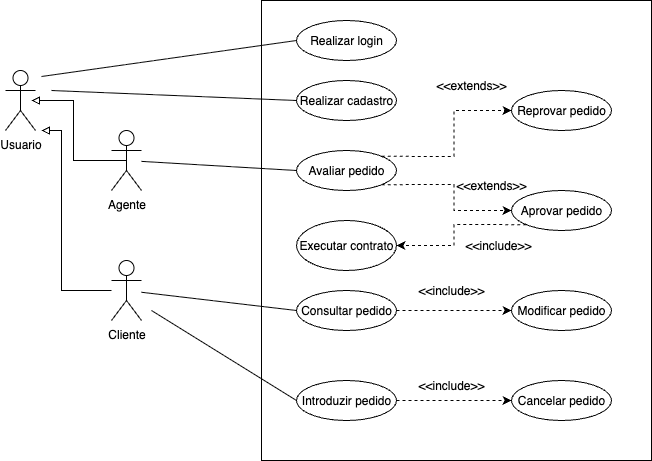

The diagram above was exported from draw.io. Its source (the exported page's mxGraphModel, read from the mxfile embedded in the PNG):
<mxGraphModel dx="976" dy="557" grid="1" gridSize="10" guides="1" tooltips="1" connect="1" arrows="1" fold="1" page="1" pageScale="1" pageWidth="827" pageHeight="1169" math="0" shadow="0">
  <root>
    <mxCell id="0" />
    <mxCell id="1" parent="0" />
    <mxCell id="9M4bUUj79i9vUUuQAt3r-1" value="Usuario" style="shape=umlActor;verticalLabelPosition=bottom;verticalAlign=top;html=1;outlineConnect=0;" parent="1" vertex="1">
      <mxGeometry x="384" y="120" width="30" height="60" as="geometry" />
    </mxCell>
    <mxCell id="9M4bUUj79i9vUUuQAt3r-14" style="edgeStyle=orthogonalEdgeStyle;rounded=0;orthogonalLoop=1;jettySize=auto;html=1;endArrow=block;endFill=0;" parent="1" source="9M4bUUj79i9vUUuQAt3r-4" edge="1">
      <mxGeometry relative="1" as="geometry">
        <mxPoint x="420" y="180" as="targetPoint" />
        <Array as="points">
          <mxPoint x="440" y="340" />
          <mxPoint x="440" y="180" />
        </Array>
      </mxGeometry>
    </mxCell>
    <mxCell id="9M4bUUj79i9vUUuQAt3r-4" value="Cliente" style="shape=umlActor;verticalLabelPosition=bottom;verticalAlign=top;html=1;outlineConnect=0;" parent="1" vertex="1">
      <mxGeometry x="490" y="310" width="30" height="60" as="geometry" />
    </mxCell>
    <mxCell id="9M4bUUj79i9vUUuQAt3r-6" value="Agente" style="shape=umlActor;verticalLabelPosition=bottom;verticalAlign=top;html=1;outlineConnect=0;" parent="1" vertex="1">
      <mxGeometry x="490" y="180" width="30" height="60" as="geometry" />
    </mxCell>
    <mxCell id="9M4bUUj79i9vUUuQAt3r-7" style="edgeStyle=orthogonalEdgeStyle;rounded=0;orthogonalLoop=1;jettySize=auto;html=1;endArrow=block;endFill=0;exitX=0.5;exitY=0.5;exitDx=0;exitDy=0;exitPerimeter=0;" parent="1" source="9M4bUUj79i9vUUuQAt3r-6" edge="1">
      <mxGeometry relative="1" as="geometry">
        <mxPoint x="410" y="150" as="targetPoint" />
        <Array as="points">
          <mxPoint x="452" y="210" />
          <mxPoint x="452" y="150" />
        </Array>
      </mxGeometry>
    </mxCell>
    <mxCell id="9M4bUUj79i9vUUuQAt3r-8" value="" style="rounded=0;whiteSpace=wrap;html=1;" parent="1" vertex="1">
      <mxGeometry x="640" y="50" width="390" height="460" as="geometry" />
    </mxCell>
    <mxCell id="9M4bUUj79i9vUUuQAt3r-9" value="Realizar login" style="ellipse;whiteSpace=wrap;html=1;" parent="1" vertex="1">
      <mxGeometry x="675" y="70" width="100" height="40" as="geometry" />
    </mxCell>
    <mxCell id="9M4bUUj79i9vUUuQAt3r-10" value="Realizar cadastro" style="ellipse;whiteSpace=wrap;html=1;" parent="1" vertex="1">
      <mxGeometry x="675" y="130" width="100" height="40" as="geometry" />
    </mxCell>
    <mxCell id="9M4bUUj79i9vUUuQAt3r-12" value="" style="endArrow=none;html=1;rounded=0;entryX=0;entryY=0.5;entryDx=0;entryDy=0;" parent="1" target="9M4bUUj79i9vUUuQAt3r-9" edge="1">
      <mxGeometry width="50" height="50" relative="1" as="geometry">
        <mxPoint x="420" y="126" as="sourcePoint" />
        <mxPoint x="500" y="70" as="targetPoint" />
      </mxGeometry>
    </mxCell>
    <mxCell id="9M4bUUj79i9vUUuQAt3r-13" value="" style="endArrow=none;html=1;rounded=0;entryX=0;entryY=0.5;entryDx=0;entryDy=0;" parent="1" target="9M4bUUj79i9vUUuQAt3r-10" edge="1">
      <mxGeometry width="50" height="50" relative="1" as="geometry">
        <mxPoint x="430" y="140" as="sourcePoint" />
        <mxPoint x="718" y="120" as="targetPoint" />
      </mxGeometry>
    </mxCell>
    <mxCell id="hTurTXihG4DmqOD8uIpU-9" style="edgeStyle=orthogonalEdgeStyle;rounded=0;orthogonalLoop=1;jettySize=auto;html=1;entryX=0;entryY=0.5;entryDx=0;entryDy=0;dashed=1;" edge="1" parent="1" source="9M4bUUj79i9vUUuQAt3r-15" target="9M4bUUj79i9vUUuQAt3r-16">
      <mxGeometry relative="1" as="geometry" />
    </mxCell>
    <mxCell id="9M4bUUj79i9vUUuQAt3r-15" value="Introduzir pedido" style="ellipse;whiteSpace=wrap;html=1;" parent="1" vertex="1">
      <mxGeometry x="675" y="430" width="100" height="40" as="geometry" />
    </mxCell>
    <mxCell id="9M4bUUj79i9vUUuQAt3r-16" value="Cancelar pedido" style="ellipse;whiteSpace=wrap;html=1;" parent="1" vertex="1">
      <mxGeometry x="890" y="430" width="100" height="40" as="geometry" />
    </mxCell>
    <mxCell id="hTurTXihG4DmqOD8uIpU-8" style="edgeStyle=orthogonalEdgeStyle;rounded=0;orthogonalLoop=1;jettySize=auto;html=1;exitX=1;exitY=0.5;exitDx=0;exitDy=0;entryX=0;entryY=0.5;entryDx=0;entryDy=0;dashed=1;" edge="1" parent="1" source="9M4bUUj79i9vUUuQAt3r-17" target="9M4bUUj79i9vUUuQAt3r-18">
      <mxGeometry relative="1" as="geometry" />
    </mxCell>
    <mxCell id="9M4bUUj79i9vUUuQAt3r-17" value="Consultar pedido" style="ellipse;whiteSpace=wrap;html=1;" parent="1" vertex="1">
      <mxGeometry x="675" y="340" width="100" height="40" as="geometry" />
    </mxCell>
    <mxCell id="9M4bUUj79i9vUUuQAt3r-18" value="Modificar pedido" style="ellipse;whiteSpace=wrap;html=1;" parent="1" vertex="1">
      <mxGeometry x="890" y="340" width="100" height="40" as="geometry" />
    </mxCell>
    <mxCell id="hTurTXihG4DmqOD8uIpU-1" style="edgeStyle=orthogonalEdgeStyle;rounded=0;orthogonalLoop=1;jettySize=auto;html=1;entryX=0;entryY=0.5;entryDx=0;entryDy=0;dashed=1;exitX=1;exitY=0;exitDx=0;exitDy=0;" edge="1" parent="1" source="9M4bUUj79i9vUUuQAt3r-19" target="9M4bUUj79i9vUUuQAt3r-20">
      <mxGeometry relative="1" as="geometry" />
    </mxCell>
    <mxCell id="hTurTXihG4DmqOD8uIpU-2" style="edgeStyle=orthogonalEdgeStyle;rounded=0;orthogonalLoop=1;jettySize=auto;html=1;exitX=1;exitY=1;exitDx=0;exitDy=0;entryX=0;entryY=0.5;entryDx=0;entryDy=0;dashed=1;" edge="1" parent="1" source="9M4bUUj79i9vUUuQAt3r-19" target="9M4bUUj79i9vUUuQAt3r-21">
      <mxGeometry relative="1" as="geometry" />
    </mxCell>
    <mxCell id="9M4bUUj79i9vUUuQAt3r-19" value="Avaliar pedido" style="ellipse;whiteSpace=wrap;html=1;" parent="1" vertex="1">
      <mxGeometry x="675" y="200" width="100" height="40" as="geometry" />
    </mxCell>
    <mxCell id="9M4bUUj79i9vUUuQAt3r-20" value="Reprovar pedido" style="ellipse;whiteSpace=wrap;html=1;" parent="1" vertex="1">
      <mxGeometry x="890" y="140" width="100" height="40" as="geometry" />
    </mxCell>
    <mxCell id="hTurTXihG4DmqOD8uIpU-3" style="edgeStyle=orthogonalEdgeStyle;rounded=0;orthogonalLoop=1;jettySize=auto;html=1;exitX=0;exitY=1;exitDx=0;exitDy=0;entryX=1;entryY=0.5;entryDx=0;entryDy=0;dashed=1;" edge="1" parent="1" source="9M4bUUj79i9vUUuQAt3r-21" target="9M4bUUj79i9vUUuQAt3r-22">
      <mxGeometry relative="1" as="geometry" />
    </mxCell>
    <mxCell id="9M4bUUj79i9vUUuQAt3r-21" value="Aprovar pedido" style="ellipse;whiteSpace=wrap;html=1;" parent="1" vertex="1">
      <mxGeometry x="890" y="240" width="100" height="40" as="geometry" />
    </mxCell>
    <mxCell id="9M4bUUj79i9vUUuQAt3r-22" value="Executar contrato" style="ellipse;whiteSpace=wrap;html=1;" parent="1" vertex="1">
      <mxGeometry x="675" y="270" width="100" height="50" as="geometry" />
    </mxCell>
    <mxCell id="9M4bUUj79i9vUUuQAt3r-23" value="" style="endArrow=none;html=1;rounded=0;entryX=0;entryY=0.5;entryDx=0;entryDy=0;" parent="1" source="9M4bUUj79i9vUUuQAt3r-6" target="9M4bUUj79i9vUUuQAt3r-19" edge="1">
      <mxGeometry width="50" height="50" relative="1" as="geometry">
        <mxPoint x="540" y="140" as="sourcePoint" />
        <mxPoint x="801" y="150" as="targetPoint" />
      </mxGeometry>
    </mxCell>
    <mxCell id="9M4bUUj79i9vUUuQAt3r-25" value="" style="endArrow=none;html=1;rounded=0;entryX=0;entryY=0.5;entryDx=0;entryDy=0;" parent="1" source="9M4bUUj79i9vUUuQAt3r-4" target="9M4bUUj79i9vUUuQAt3r-17" edge="1">
      <mxGeometry width="50" height="50" relative="1" as="geometry">
        <mxPoint x="590" y="210" as="sourcePoint" />
        <mxPoint x="745" y="219" as="targetPoint" />
      </mxGeometry>
    </mxCell>
    <mxCell id="9M4bUUj79i9vUUuQAt3r-26" value="" style="endArrow=none;html=1;rounded=0;entryX=0;entryY=0.5;entryDx=0;entryDy=0;" parent="1" target="9M4bUUj79i9vUUuQAt3r-15" edge="1">
      <mxGeometry width="50" height="50" relative="1" as="geometry">
        <mxPoint x="530" y="360" as="sourcePoint" />
        <mxPoint x="715" y="358" as="targetPoint" />
      </mxGeometry>
    </mxCell>
    <mxCell id="hTurTXihG4DmqOD8uIpU-5" value="&amp;lt;&amp;lt;extends&amp;gt;&amp;gt;" style="text;html=1;align=center;verticalAlign=middle;whiteSpace=wrap;rounded=0;" vertex="1" parent="1">
      <mxGeometry x="820" y="120" width="60" height="30" as="geometry" />
    </mxCell>
    <mxCell id="hTurTXihG4DmqOD8uIpU-6" value="&amp;lt;&amp;lt;extends&amp;gt;&amp;gt;" style="text;html=1;align=center;verticalAlign=middle;whiteSpace=wrap;rounded=0;" vertex="1" parent="1">
      <mxGeometry x="840" y="220" width="60" height="30" as="geometry" />
    </mxCell>
    <mxCell id="hTurTXihG4DmqOD8uIpU-7" value="&amp;lt;&amp;lt;include&amp;gt;&amp;gt;" style="text;html=1;align=center;verticalAlign=middle;whiteSpace=wrap;rounded=0;" vertex="1" parent="1">
      <mxGeometry x="847" y="280" width="60" height="30" as="geometry" />
    </mxCell>
    <mxCell id="hTurTXihG4DmqOD8uIpU-10" value="&amp;lt;&amp;lt;include&amp;gt;&amp;gt;" style="text;html=1;align=center;verticalAlign=middle;whiteSpace=wrap;rounded=0;" vertex="1" parent="1">
      <mxGeometry x="800" y="325" width="60" height="30" as="geometry" />
    </mxCell>
    <mxCell id="hTurTXihG4DmqOD8uIpU-11" value="&amp;lt;&amp;lt;include&amp;gt;&amp;gt;" style="text;html=1;align=center;verticalAlign=middle;whiteSpace=wrap;rounded=0;" vertex="1" parent="1">
      <mxGeometry x="800" y="420" width="60" height="30" as="geometry" />
    </mxCell>
  </root>
</mxGraphModel>